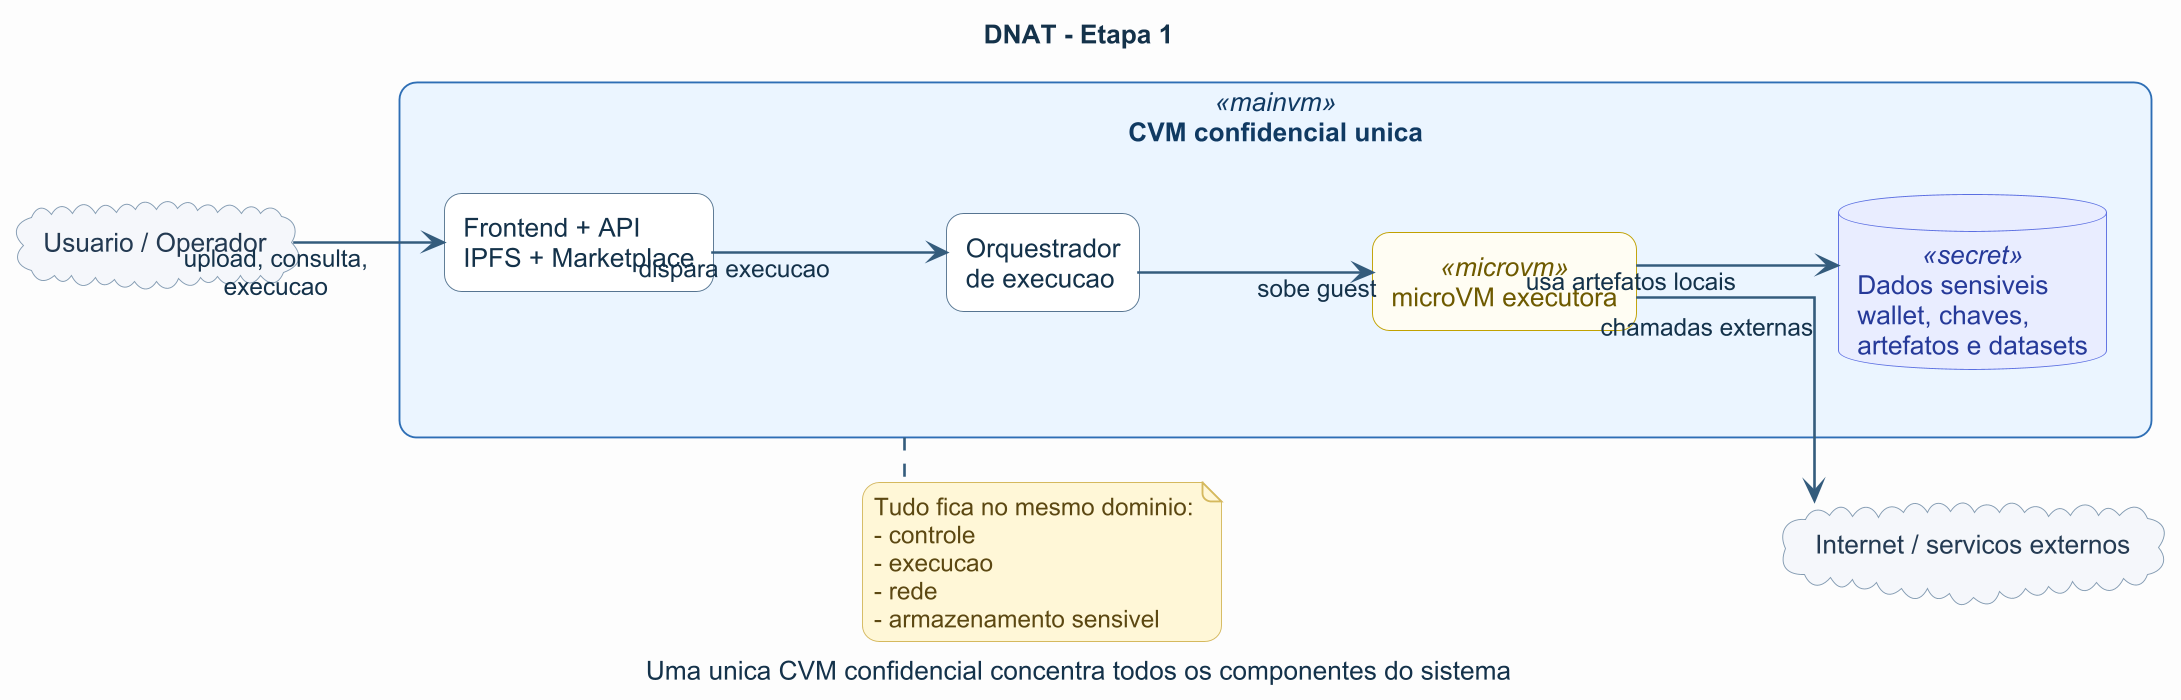

The diagram above was rendered by PlantUML. Its source (embedded in the PNG):
@startuml
title DNAT - Etapa 1
caption Uma unica CVM confidencial concentra todos os componentes do sistema

left to right direction
skinparam backgroundColor #FCFCFD
skinparam shadowing false
skinparam defaultFontName Arial
skinparam defaultFontColor #14324A
skinparam dpi 180
skinparam linetype ortho
skinparam nodesep 70
skinparam ranksep 80
skinparam roundcorner 18
skinparam packageStyle rectangle
skinparam componentStyle rectangle
skinparam ArrowColor #355C7D
skinparam ArrowThickness 1.4
skinparam wrapWidth 220
skinparam maxMessageSize 140

skinparam rectangle {
  BackgroundColor #FFFFFF
  BorderColor #4B6584
  FontColor #14324A
}
skinparam component {
  BackgroundColor #FFFFFF
  BorderColor #577590
  FontColor #14324A
}
skinparam database {
  BackgroundColor #FFFFFF
  BorderColor #577590
  FontColor #14324A
}
skinparam cloud {
  BackgroundColor #F5F7FA
  BorderColor #829AB1
  FontColor #243B53
}
skinparam note {
  BackgroundColor #FFF7D6
  BorderColor #D4B85F
  FontColor #5C4813
}
skinparam rectangle<<mainvm>> {
  BackgroundColor #EAF4FF
  BorderColor #2F6FB5
  FontColor #113A63
}
skinparam rectangle<<microvm>> {
  BackgroundColor #FFFDF2
  BorderColor #C0A000
  FontColor #6E5A00
}
skinparam database<<secret>> {
  BackgroundColor #E8ECFF
  BorderColor #5B6EE1
  FontColor #263A99
}

cloud "Usuario / Operador" as U
cloud "Internet / servicos externos" as NET

rectangle "CVM confidencial unica" <<mainvm>> as ALL {
  component "Frontend + API\nIPFS + Marketplace" as FE
  component "Orquestrador\nde execucao" as ORCH
  rectangle "microVM executora" <<microvm>> as EXECM
  database "Dados sensiveis\nwallet, chaves,\nartefatos e datasets" <<secret>> as SEC
}

U --> FE : upload, consulta,\nexecucao
FE --> ORCH : dispara execucao
ORCH --> EXECM : sobe guest
EXECM --> NET : chamadas externas
EXECM --> SEC : usa artefatos locais

note right of ALL
Tudo fica no mesmo dominio:
- controle
- execucao
- rede
- armazenamento sensivel
end note

@enduml